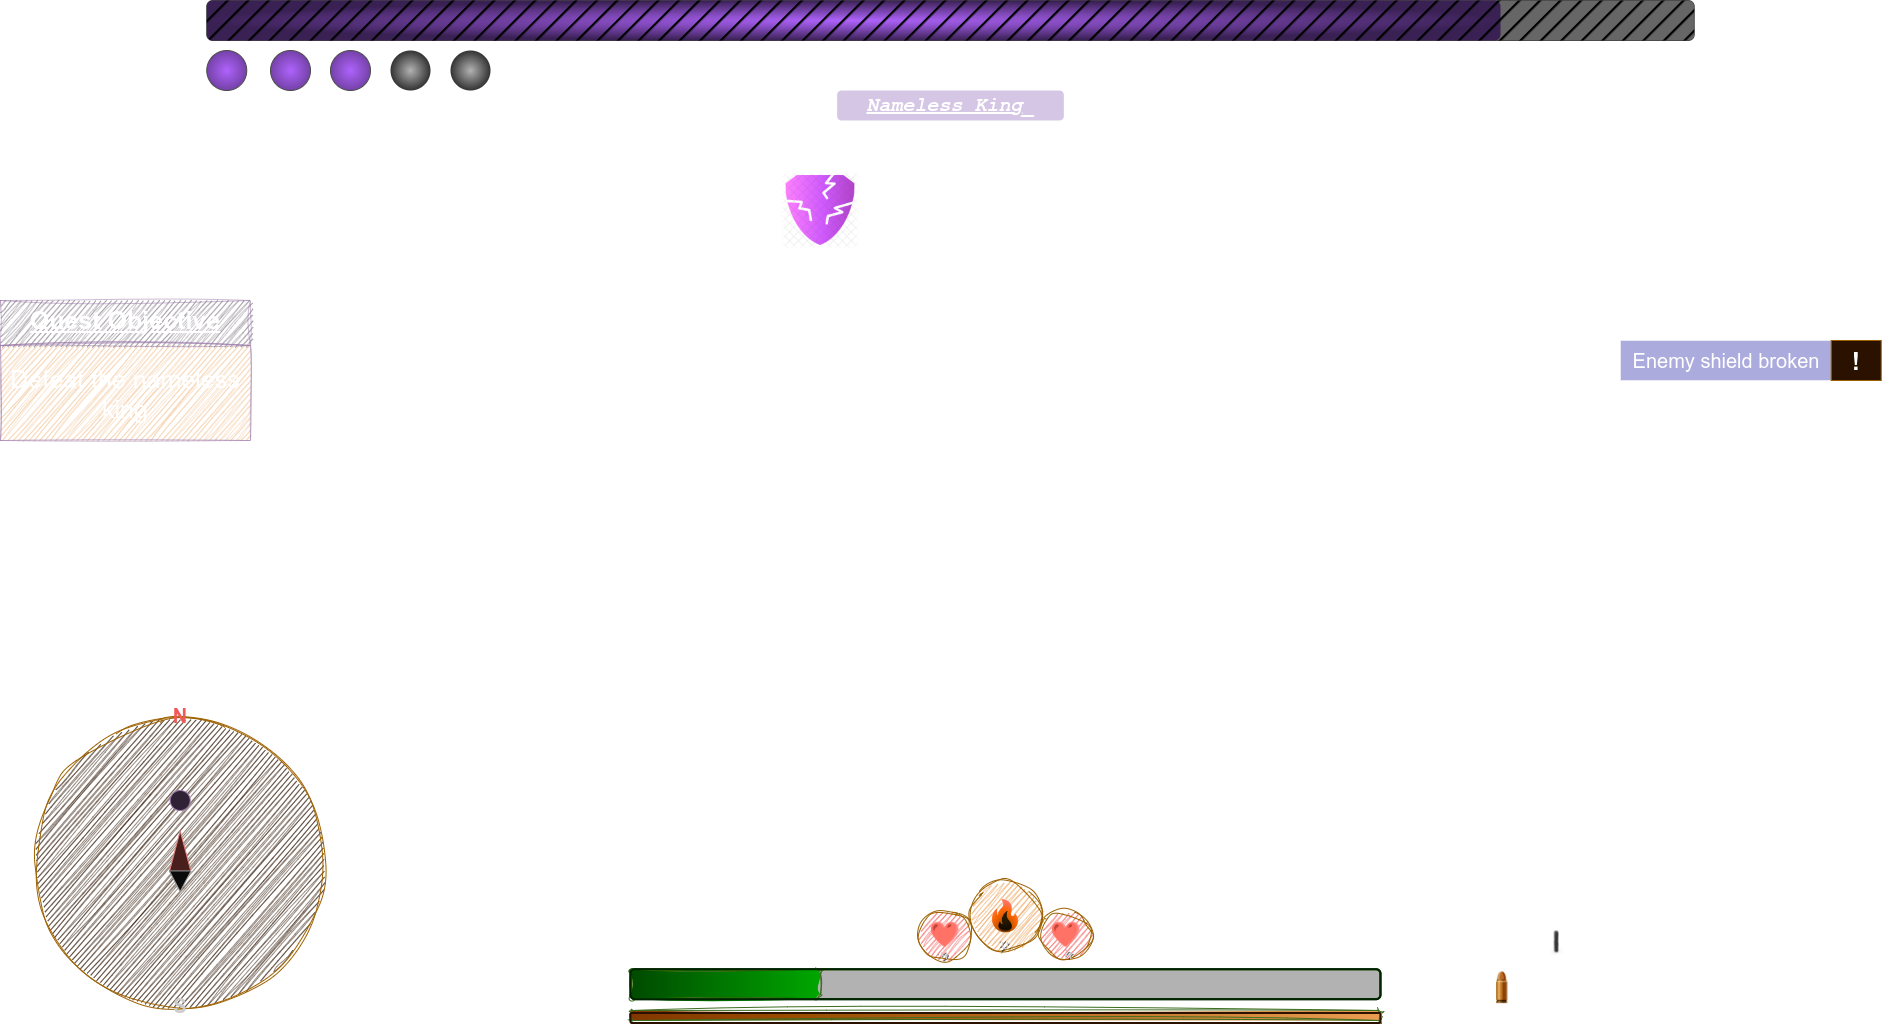

The diagram above was exported from draw.io. Its source (the exported page's mxGraphModel, read from the mxfile embedded in the PNG):
<mxGraphModel dx="2726" dy="1452" grid="1" gridSize="10" guides="1" tooltips="1" connect="1" arrows="1" fold="1" page="1" pageScale="1" pageWidth="850" pageHeight="1100" math="0" shadow="0">
  <root>
    <mxCell id="0" />
    <mxCell id="1" parent="0" />
    <mxCell id="WPdnrj0RsddJ2JQe3ICD-4" value="" style="rounded=1;whiteSpace=wrap;html=1;fillStyle=solid;fillColor=#999999;gradientColor=none;gradientDirection=east;strokeColor=#B3B3B3;" parent="1" vertex="1">
      <mxGeometry x="476.25" y="310" width="1487.5" height="40" as="geometry" />
    </mxCell>
    <mxCell id="WPdnrj0RsddJ2JQe3ICD-6" value="" style="rounded=1;whiteSpace=wrap;html=1;fillStyle=solid;fillColor=#B266FF;gradientColor=#E5CCFF;gradientDirection=radial;strokeColor=none;" parent="1" vertex="1">
      <mxGeometry x="476.25" y="310" width="1293.75" height="40" as="geometry" />
    </mxCell>
    <mxCell id="WPdnrj0RsddJ2JQe3ICD-5" value="" style="rounded=1;whiteSpace=wrap;html=1;fillStyle=hatch;strokeWidth=3;strokeColor=none;" parent="1" vertex="1">
      <mxGeometry x="476.25" y="310" width="1487.5" height="40" as="geometry" />
    </mxCell>
    <mxCell id="WPdnrj0RsddJ2JQe3ICD-10" value="" style="ellipse;whiteSpace=wrap;html=1;aspect=fixed;fillColor=#B266FF;gradientColor=#CC99FF;gradientDirection=radial;strokeColor=#B3B3B3;strokeWidth=1;perimeterSpacing=0;" parent="1" vertex="1">
      <mxGeometry x="476.25" y="360" width="40" height="40" as="geometry" />
    </mxCell>
    <mxCell id="WPdnrj0RsddJ2JQe3ICD-11" value="" style="ellipse;whiteSpace=wrap;html=1;aspect=fixed;fillColor=#B266FF;gradientColor=#CC99FF;gradientDirection=radial;strokeColor=#B3B3B3;strokeWidth=1;perimeterSpacing=0;" parent="1" vertex="1">
      <mxGeometry x="540" y="360" width="40" height="40" as="geometry" />
    </mxCell>
    <mxCell id="WPdnrj0RsddJ2JQe3ICD-12" value="" style="ellipse;whiteSpace=wrap;html=1;aspect=fixed;fillColor=#B266FF;gradientColor=#CC99FF;gradientDirection=radial;strokeColor=#B3B3B3;strokeWidth=1;perimeterSpacing=0;" parent="1" vertex="1">
      <mxGeometry x="600" y="360" width="40" height="40" as="geometry" />
    </mxCell>
    <mxCell id="WPdnrj0RsddJ2JQe3ICD-14" value="" style="ellipse;whiteSpace=wrap;html=1;aspect=fixed;fillColor=#4D4D4D;gradientColor=#CCCCCC;gradientDirection=radial;strokeColor=none;strokeWidth=1;perimeterSpacing=0;" parent="1" vertex="1">
      <mxGeometry x="720" y="360" width="40" height="40" as="geometry" />
    </mxCell>
    <mxCell id="WPdnrj0RsddJ2JQe3ICD-15" value="" style="ellipse;whiteSpace=wrap;html=1;aspect=fixed;fillColor=#4D4D4D;gradientColor=#CCCCCC;gradientDirection=radial;strokeColor=none;strokeWidth=1;perimeterSpacing=0;" parent="1" vertex="1">
      <mxGeometry x="660" y="360" width="40" height="40" as="geometry" />
    </mxCell>
    <mxCell id="7LnqalTuqiqV8SSLB8hn-5" value="&lt;span style=&quot;font-size: 20px;&quot;&gt;Enemy shield broken&lt;/span&gt;" style="rounded=0;whiteSpace=wrap;html=1;fillColor=#9999FF;rotation=0;direction=south;glass=0;shadow=0;opacity=50;" parent="1" vertex="1">
      <mxGeometry x="1890" y="650" width="211.56" height="40" as="geometry" />
    </mxCell>
    <mxCell id="7LnqalTuqiqV8SSLB8hn-6" value="&lt;b&gt;&lt;font style=&quot;font-size: 25px;&quot;&gt;!&lt;/font&gt;&lt;/b&gt;" style="rounded=0;whiteSpace=wrap;html=1;fillColor=#ffe6cc;strokeColor=#d79b00;" parent="1" vertex="1">
      <mxGeometry x="2100.73" y="650" width="50" height="40" as="geometry" />
    </mxCell>
    <mxCell id="7LnqalTuqiqV8SSLB8hn-9" value="&lt;h1&gt;&lt;font style=&quot;font-size: 30px;&quot;&gt;🔥&lt;/font&gt;&lt;/h1&gt;" style="ellipse;whiteSpace=wrap;html=1;aspect=fixed;fillColor=#994C00;strokeColor=#d79b00;sketch=1;curveFitting=1;jiggle=2;" parent="1" vertex="1">
      <mxGeometry x="1240.0100000000002" y="1190" width="70" height="70" as="geometry" />
    </mxCell>
    <mxCell id="7LnqalTuqiqV8SSLB8hn-11" value="&lt;h1&gt;&lt;span style=&quot;font-size: 25px;&quot;&gt;❤&lt;/span&gt;&lt;/h1&gt;" style="ellipse;whiteSpace=wrap;html=1;aspect=fixed;fillColor=#FF6666;strokeColor=#d79b00;sketch=1;curveFitting=1;jiggle=2;" parent="1" vertex="1">
      <mxGeometry x="1188.7600000000002" y="1218.75" width="51.25" height="51.25" as="geometry" />
    </mxCell>
    <mxCell id="7LnqalTuqiqV8SSLB8hn-26" value="" style="rounded=1;whiteSpace=wrap;html=1;fillColor=#4D4D4D;strokeColor=#CCFF99;gradientColor=none;gradientDirection=west;strokeWidth=2;" parent="1" vertex="1">
      <mxGeometry x="900" y="1278.71" width="750" height="30" as="geometry" />
    </mxCell>
    <mxCell id="7LnqalTuqiqV8SSLB8hn-20" value="" style="rounded=1;whiteSpace=wrap;html=1;fillColor=#00CC00;strokeColor=#82b366;gradientColor=#99FF33;gradientDirection=west;glass=0;sketch=1;curveFitting=1;jiggle=2;" parent="1" vertex="1">
      <mxGeometry x="900" y="1278.71" width="190" height="30" as="geometry" />
    </mxCell>
    <mxCell id="7LnqalTuqiqV8SSLB8hn-21" value="&lt;h1&gt;&lt;font style=&quot;font-size: 25px;&quot;&gt;&lt;b&gt;❤&lt;/b&gt;&lt;/font&gt;&lt;/h1&gt;" style="ellipse;whiteSpace=wrap;html=1;aspect=fixed;fillColor=#FF6666;strokeColor=#d79b00;sketch=1;curveFitting=1;jiggle=2;" parent="1" vertex="1">
      <mxGeometry x="1310.0100000000002" y="1218.75" width="51.25" height="51.25" as="geometry" />
    </mxCell>
    <mxCell id="7LnqalTuqiqV8SSLB8hn-22" value="" style="rounded=1;whiteSpace=wrap;html=1;fillColor=#994C00;strokeColor=#82b366;gradientColor=#FFB366;gradientDirection=west;sketch=1;curveFitting=1;jiggle=2;" parent="1" vertex="1">
      <mxGeometry x="900" y="1320" width="750" height="10" as="geometry" />
    </mxCell>
    <mxCell id="7LnqalTuqiqV8SSLB8hn-24" value="" style="rounded=1;whiteSpace=wrap;html=1;fillColor=none;strokeColor=#FFE6CC;gradientColor=#FFB366;gradientDirection=west;strokeWidth=2;" parent="1" vertex="1">
      <mxGeometry x="900" y="1322.5" width="750" height="10" as="geometry" />
    </mxCell>
    <mxCell id="7LnqalTuqiqV8SSLB8hn-23" value="" style="rounded=1;whiteSpace=wrap;html=1;fillColor=none;strokeColor=#CCFF99;gradientColor=#99FF33;gradientDirection=west;strokeWidth=2;" parent="1" vertex="1">
      <mxGeometry x="900" y="1278.71" width="750" height="30" as="geometry" />
    </mxCell>
    <mxCell id="7LnqalTuqiqV8SSLB8hn-32" value="&lt;font face=&quot;Courier New&quot; style=&quot;font-size: 20px;&quot;&gt;&lt;b style=&quot;&quot;&gt;&lt;i style=&quot;&quot;&gt;&lt;u style=&quot;&quot;&gt;Nameless King&lt;/u&gt;_&lt;/i&gt;&lt;/b&gt;&lt;/font&gt;" style="rounded=1;whiteSpace=wrap;html=1;fillColor=#CC99FF;strokeColor=none;glass=0;opacity=30;shadow=0;" parent="1" vertex="1">
      <mxGeometry x="1106.64" y="400" width="226.71" height="30" as="geometry" />
    </mxCell>
    <mxCell id="7LnqalTuqiqV8SSLB8hn-37" value="" style="shape=image;verticalLabelPosition=bottom;labelBackgroundColor=default;verticalAlign=top;aspect=fixed;imageAspect=0;image=https://cdn.iconscout.com/icon/premium/png-256-thumb/broken-shield-8076905-6457277.png;" parent="1" vertex="1">
      <mxGeometry x="1050" y="480" width="80" height="80" as="geometry" />
    </mxCell>
    <mxCell id="7LnqalTuqiqV8SSLB8hn-38" value="&lt;p style=&quot;line-height: 120%;&quot;&gt;&lt;/p&gt;&lt;h1 style=&quot;line-height: 130%;&quot;&gt;&lt;font size=&quot;1&quot; style=&quot;&quot;&gt;&lt;b style=&quot;font-size: 25px;&quot;&gt;&lt;u&gt;Quest Objective&lt;/u&gt;&lt;/b&gt;&lt;/font&gt;&lt;/h1&gt;&lt;p&gt;&lt;/p&gt;" style="rounded=0;whiteSpace=wrap;html=1;fillColor=#e1d5e7;strokeColor=#9673a6;perimeterSpacing=0;glass=0;shadow=0;opacity=50;sketch=1;curveFitting=1;jiggle=2;" parent="1" vertex="1">
      <mxGeometry x="270" y="610" width="250" height="45" as="geometry" />
    </mxCell>
    <mxCell id="7LnqalTuqiqV8SSLB8hn-42" value="&lt;h3&gt;&lt;br&gt;&lt;/h3&gt;" style="text;html=1;align=center;verticalAlign=middle;whiteSpace=wrap;rounded=0;" parent="1" vertex="1">
      <mxGeometry x="296.25" y="640" width="190" height="30" as="geometry" />
    </mxCell>
    <mxCell id="7LnqalTuqiqV8SSLB8hn-43" value="&lt;h3&gt;&lt;span style=&quot;font-size: 25px; font-weight: normal; background-color: initial;&quot;&gt;Defeat the nameless king&lt;/span&gt;&lt;/h3&gt;" style="rounded=0;whiteSpace=wrap;html=1;strokeColor=#9673A6;fillColor=#994C00;opacity=50;sketch=1;curveFitting=1;jiggle=2;" parent="1" vertex="1">
      <mxGeometry x="270" y="655" width="250" height="95" as="geometry" />
    </mxCell>
    <mxCell id="7LnqalTuqiqV8SSLB8hn-56" value="" style="ellipse;whiteSpace=wrap;html=1;aspect=fixed;fillColor=#ffe6cc;strokeColor=#d79b00;sketch=1;curveFitting=1;jiggle=2;" parent="1" vertex="1">
      <mxGeometry x="304.68" y="1027.5" width="290" height="290" as="geometry" />
    </mxCell>
    <mxCell id="7LnqalTuqiqV8SSLB8hn-58" value="" style="triangle;whiteSpace=wrap;html=1;rotation=-90;fillColor=#f8cecc;strokeColor=#b85450;" parent="1" vertex="1">
      <mxGeometry x="429.27" y="1150" width="40.83" height="21.64" as="geometry" />
    </mxCell>
    <mxCell id="7LnqalTuqiqV8SSLB8hn-59" value="&lt;font color=&quot;#ff6666&quot; style=&quot;font-size: 20px;&quot;&gt;&lt;b style=&quot;&quot;&gt;N&lt;/b&gt;&lt;/font&gt;" style="text;html=1;align=center;verticalAlign=middle;whiteSpace=wrap;rounded=0;" parent="1" vertex="1">
      <mxGeometry x="419.67" y="1010" width="60" height="30" as="geometry" />
    </mxCell>
    <mxCell id="7LnqalTuqiqV8SSLB8hn-60" value="&lt;font color=&quot;#333333&quot; style=&quot;font-size: 20px;&quot;&gt;&lt;b&gt;S&lt;/b&gt;&lt;/font&gt;" style="text;html=1;align=center;verticalAlign=middle;whiteSpace=wrap;rounded=0;" parent="1" vertex="1">
      <mxGeometry x="419.68" y="1300" width="60" height="30" as="geometry" />
    </mxCell>
    <mxCell id="7LnqalTuqiqV8SSLB8hn-61" value="" style="ellipse;whiteSpace=wrap;html=1;aspect=fixed;fillColor=#e1d5e7;strokeColor=#9673a6;" parent="1" vertex="1">
      <mxGeometry x="439.68" y="1100" width="20" height="20" as="geometry" />
    </mxCell>
    <mxCell id="7LnqalTuqiqV8SSLB8hn-62" value="" style="triangle;whiteSpace=wrap;html=1;rotation=90;fillColor=#f5f5f5;fontColor=#333333;strokeColor=#666666;" parent="1" vertex="1">
      <mxGeometry x="439.31" y="1179.96" width="20.74" height="21.64" as="geometry" />
    </mxCell>
    <mxCell id="7LnqalTuqiqV8SSLB8hn-63" value="" style="shape=image;verticalLabelPosition=bottom;labelBackgroundColor=default;verticalAlign=top;aspect=fixed;imageAspect=0;image=https://png.pngtree.com/png-vector/20191008/ourmid/pngtree-bullet-icon-in-cartoon-style-png-image_1799886.jpg;" parent="1" vertex="1">
      <mxGeometry x="1751.74" y="1277.19" width="40" height="40" as="geometry" />
    </mxCell>
    <mxCell id="7LnqalTuqiqV8SSLB8hn-67" value="" style="shape=image;verticalLabelPosition=bottom;labelBackgroundColor=default;verticalAlign=top;aspect=fixed;imageAspect=0;image=https://atlas-content-cdn.pixelsquid.com/assets_v2/232/2323293293380638062/previews/G03-200x200.jpg;" parent="1" vertex="1">
      <mxGeometry x="1813.6100000000001" y="1239.3700000000001" width="25" height="25" as="geometry" />
    </mxCell>
    <mxCell id="7LnqalTuqiqV8SSLB8hn-71" value="&lt;b&gt;&lt;font style=&quot;font-size: 25px;&quot;&gt;30&lt;/font&gt;&lt;/b&gt;" style="text;html=1;align=center;verticalAlign=middle;whiteSpace=wrap;rounded=0;" parent="1" vertex="1">
      <mxGeometry x="1721.74" y="1294.69" width="30" height="27.81" as="geometry" />
    </mxCell>
    <mxCell id="7LnqalTuqiqV8SSLB8hn-74" value="&lt;b&gt;20&lt;/b&gt;" style="text;html=1;align=center;verticalAlign=middle;whiteSpace=wrap;rounded=0;" parent="1" vertex="1">
      <mxGeometry x="1838.6100000000001" y="1227.19" width="20" height="15" as="geometry" />
    </mxCell>
    <mxCell id="7LnqalTuqiqV8SSLB8hn-78" value="&lt;font color=&quot;#333333&quot; style=&quot;font-size: 10px;&quot;&gt;H&lt;/font&gt;" style="ellipse;whiteSpace=wrap;html=1;aspect=fixed;strokeColor=none;fillColor=#CCCCCC;sketch=1;curveFitting=1;jiggle=2;" parent="1" vertex="1">
      <mxGeometry x="1209.39" y="1260" width="10" height="10" as="geometry" />
    </mxCell>
    <mxCell id="7LnqalTuqiqV8SSLB8hn-79" value="&lt;font color=&quot;#333333&quot; style=&quot;font-size: 10px;&quot;&gt;H&lt;/font&gt;" style="ellipse;whiteSpace=wrap;html=1;aspect=fixed;strokeColor=none;fillColor=#CCCCCC;sketch=1;curveFitting=1;jiggle=2;" parent="1" vertex="1">
      <mxGeometry x="1333.3500000000001" y="1260" width="10" height="10" as="geometry" />
    </mxCell>
    <mxCell id="7LnqalTuqiqV8SSLB8hn-80" value="&lt;font color=&quot;#333333&quot; style=&quot;font-size: 10px;&quot;&gt;U&lt;/font&gt;" style="ellipse;whiteSpace=wrap;html=1;aspect=fixed;strokeColor=none;fillColor=#CCCCCC;sketch=1;curveFitting=1;jiggle=2;" parent="1" vertex="1">
      <mxGeometry x="1270.0100000000002" y="1250" width="10" height="10" as="geometry" />
    </mxCell>
    <mxCell id="MLIVZ2bpGGd1TuduiePh-8" value="" style="endArrow=none;html=1;rounded=0;" edge="1" parent="1">
      <mxGeometry width="50" height="50" relative="1" as="geometry">
        <mxPoint x="1838.6100000000001" y="1302.19" as="sourcePoint" />
        <mxPoint x="1778.6100000000001" y="1242.19" as="targetPoint" />
      </mxGeometry>
    </mxCell>
  </root>
</mxGraphModel>